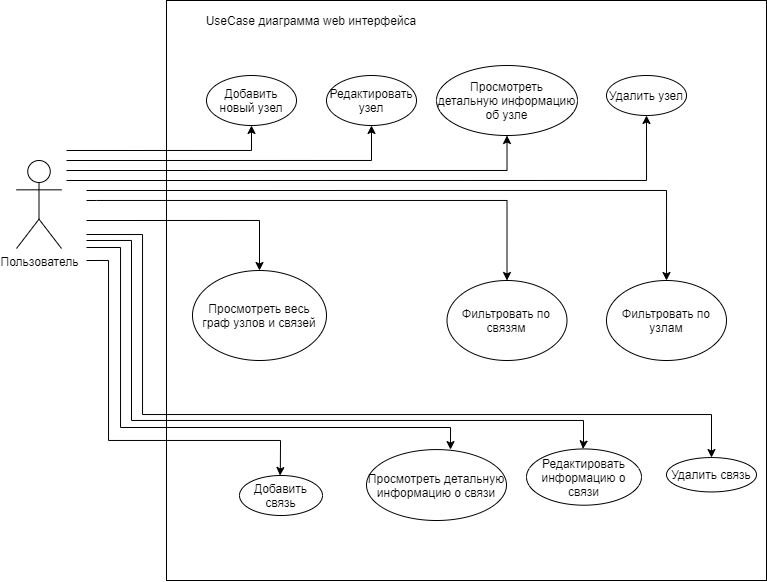

The diagram above was exported from draw.io. Its source (the exported page's mxGraphModel, read from the mxfile embedded in the PNG):
<mxGraphModel dx="981" dy="567" grid="1" gridSize="10" guides="1" tooltips="1" connect="1" arrows="1" fold="1" page="1" pageScale="1" pageWidth="827" pageHeight="1169" math="0" shadow="0">
  <root>
    <mxCell id="0" />
    <mxCell id="1" parent="0" />
    <mxCell id="4o4vuAyVSvSYkRLCL5jA-3" value="" style="rounded=0;whiteSpace=wrap;html=1;" vertex="1" parent="1">
      <mxGeometry x="200" y="110" width="600" height="580" as="geometry" />
    </mxCell>
    <mxCell id="4o4vuAyVSvSYkRLCL5jA-31" value="" style="edgeStyle=orthogonalEdgeStyle;rounded=0;orthogonalLoop=1;jettySize=auto;html=1;entryX=0.5;entryY=1;entryDx=0;entryDy=0;" edge="1" parent="1" target="4o4vuAyVSvSYkRLCL5jA-7">
      <mxGeometry relative="1" as="geometry">
        <mxPoint x="100" y="260" as="sourcePoint" />
        <Array as="points">
          <mxPoint x="100" y="260" />
          <mxPoint x="285" y="260" />
        </Array>
      </mxGeometry>
    </mxCell>
    <mxCell id="4o4vuAyVSvSYkRLCL5jA-32" value="" style="edgeStyle=orthogonalEdgeStyle;rounded=0;orthogonalLoop=1;jettySize=auto;html=1;entryX=0.5;entryY=1;entryDx=0;entryDy=0;" edge="1" parent="1" target="4o4vuAyVSvSYkRLCL5jA-17">
      <mxGeometry relative="1" as="geometry">
        <mxPoint x="100" y="270" as="sourcePoint" />
        <Array as="points">
          <mxPoint x="100" y="270" />
          <mxPoint x="405" y="270" />
        </Array>
      </mxGeometry>
    </mxCell>
    <mxCell id="4o4vuAyVSvSYkRLCL5jA-2" value="UseCase диаграмма web интерфейса" style="text;html=1;strokeColor=none;fillColor=none;align=center;verticalAlign=middle;whiteSpace=wrap;rounded=0;" vertex="1" parent="1">
      <mxGeometry x="220" y="120" width="250" height="20" as="geometry" />
    </mxCell>
    <mxCell id="4o4vuAyVSvSYkRLCL5jA-6" value="Удалить узел" style="ellipse;whiteSpace=wrap;html=1;" vertex="1" parent="1">
      <mxGeometry x="640" y="185" width="80" height="40" as="geometry" />
    </mxCell>
    <mxCell id="4o4vuAyVSvSYkRLCL5jA-7" value="Добавить новый узел" style="ellipse;whiteSpace=wrap;html=1;" vertex="1" parent="1">
      <mxGeometry x="240" y="185" width="90" height="50" as="geometry" />
    </mxCell>
    <mxCell id="4o4vuAyVSvSYkRLCL5jA-17" value="Редактировать узел" style="ellipse;whiteSpace=wrap;html=1;" vertex="1" parent="1">
      <mxGeometry x="360" y="185" width="90" height="50" as="geometry" />
    </mxCell>
    <mxCell id="4o4vuAyVSvSYkRLCL5jA-19" value="Просмотреть&lt;br&gt;детальную информацию об узле" style="ellipse;whiteSpace=wrap;html=1;" vertex="1" parent="1">
      <mxGeometry x="470" y="175" width="141" height="70" as="geometry" />
    </mxCell>
    <mxCell id="4o4vuAyVSvSYkRLCL5jA-35" value="Пользователь" style="shape=umlActor;verticalLabelPosition=bottom;verticalAlign=top;html=1;strokeWidth=1;" vertex="1" parent="1">
      <mxGeometry x="50" y="270" width="45" height="88" as="geometry" />
    </mxCell>
    <mxCell id="4o4vuAyVSvSYkRLCL5jA-39" value="Просмотреть весь граф узлов и связей" style="ellipse;whiteSpace=wrap;html=1;strokeWidth=1;" vertex="1" parent="1">
      <mxGeometry x="226" y="380" width="134" height="90" as="geometry" />
    </mxCell>
    <mxCell id="4o4vuAyVSvSYkRLCL5jA-42" value="Просмотреть детальную информацию о связи" style="ellipse;whiteSpace=wrap;html=1;strokeWidth=1;" vertex="1" parent="1">
      <mxGeometry x="400" y="559.07" width="140" height="70.93" as="geometry" />
    </mxCell>
    <mxCell id="4o4vuAyVSvSYkRLCL5jA-43" value="Добавить связь" style="ellipse;whiteSpace=wrap;html=1;strokeWidth=1;" vertex="1" parent="1">
      <mxGeometry x="273" y="585" width="83" height="40" as="geometry" />
    </mxCell>
    <mxCell id="4o4vuAyVSvSYkRLCL5jA-45" value="Редактировать информацию о связи" style="ellipse;whiteSpace=wrap;html=1;strokeWidth=1;" vertex="1" parent="1">
      <mxGeometry x="560" y="558.45" width="115" height="56.25" as="geometry" />
    </mxCell>
    <mxCell id="4o4vuAyVSvSYkRLCL5jA-46" value="Удалить связь" style="ellipse;whiteSpace=wrap;html=1;strokeWidth=1;" vertex="1" parent="1">
      <mxGeometry x="700" y="567.0600000000001" width="90" height="34.37" as="geometry" />
    </mxCell>
    <mxCell id="4o4vuAyVSvSYkRLCL5jA-48" value="" style="endArrow=classic;html=1;strokeColor=none;" edge="1" parent="1">
      <mxGeometry width="50" height="50" relative="1" as="geometry">
        <mxPoint x="400" y="440" as="sourcePoint" />
        <mxPoint x="450" y="390" as="targetPoint" />
      </mxGeometry>
    </mxCell>
    <mxCell id="4o4vuAyVSvSYkRLCL5jA-50" value="" style="endArrow=classic;html=1;edgeStyle=orthogonalEdgeStyle;jumpStyle=arc;rounded=0;entryX=0.5;entryY=0;entryDx=0;entryDy=0;" edge="1" parent="1">
      <mxGeometry width="50" height="50" relative="1" as="geometry">
        <mxPoint x="120" y="370" as="sourcePoint" />
        <mxPoint x="313.5" y="585" as="targetPoint" />
        <Array as="points">
          <mxPoint x="142" y="370" />
          <mxPoint x="142" y="550" />
          <mxPoint x="314" y="550" />
          <mxPoint x="314" y="575" />
        </Array>
      </mxGeometry>
    </mxCell>
    <mxCell id="4o4vuAyVSvSYkRLCL5jA-52" value="" style="endArrow=classic;html=1;edgeStyle=orthogonalEdgeStyle;jumpStyle=arc;rounded=0;entryX=0.5;entryY=0;entryDx=0;entryDy=0;" edge="1" parent="1">
      <mxGeometry width="50" height="50" relative="1" as="geometry">
        <mxPoint x="120" y="357" as="sourcePoint" />
        <mxPoint x="484" y="559.0700000000002" as="targetPoint" />
        <Array as="points">
          <mxPoint x="154" y="357" />
          <mxPoint x="154" y="537" />
          <mxPoint x="484" y="537" />
        </Array>
      </mxGeometry>
    </mxCell>
    <mxCell id="4o4vuAyVSvSYkRLCL5jA-53" value="" style="endArrow=classic;html=1;edgeStyle=orthogonalEdgeStyle;jumpStyle=arc;rounded=0;entryX=0.5;entryY=0;entryDx=0;entryDy=0;" edge="1" parent="1">
      <mxGeometry width="50" height="50" relative="1" as="geometry">
        <mxPoint x="120" y="350" as="sourcePoint" />
        <mxPoint x="616.5" y="558.45" as="targetPoint" />
        <Array as="points">
          <mxPoint x="165" y="350" />
          <mxPoint x="165" y="530" />
          <mxPoint x="617" y="530" />
          <mxPoint x="617" y="552" />
        </Array>
      </mxGeometry>
    </mxCell>
    <mxCell id="4o4vuAyVSvSYkRLCL5jA-55" value="" style="endArrow=classic;html=1;edgeStyle=orthogonalEdgeStyle;jumpStyle=arc;rounded=0;entryX=0.5;entryY=0;entryDx=0;entryDy=0;" edge="1" parent="1" target="4o4vuAyVSvSYkRLCL5jA-46">
      <mxGeometry width="50" height="50" relative="1" as="geometry">
        <mxPoint x="120" y="344" as="sourcePoint" />
        <mxPoint x="745" y="560" as="targetPoint" />
        <Array as="points">
          <mxPoint x="176" y="344" />
          <mxPoint x="176" y="524" />
          <mxPoint x="745" y="524" />
        </Array>
      </mxGeometry>
    </mxCell>
    <mxCell id="4o4vuAyVSvSYkRLCL5jA-59" value="Фильтровать по узлам" style="ellipse;whiteSpace=wrap;html=1;strokeWidth=1;" vertex="1" parent="1">
      <mxGeometry x="640" y="390" width="120" height="80" as="geometry" />
    </mxCell>
    <mxCell id="4o4vuAyVSvSYkRLCL5jA-60" value="Фильтровать по связям" style="ellipse;whiteSpace=wrap;html=1;strokeWidth=1;" vertex="1" parent="1">
      <mxGeometry x="480.5" y="390" width="120" height="80" as="geometry" />
    </mxCell>
    <mxCell id="4o4vuAyVSvSYkRLCL5jA-61" value="" style="endArrow=classic;html=1;entryX=0.5;entryY=1;entryDx=0;entryDy=0;strokeColor=none;" edge="1" parent="1" target="4o4vuAyVSvSYkRLCL5jA-59">
      <mxGeometry width="50" height="50" relative="1" as="geometry">
        <mxPoint x="130" y="320" as="sourcePoint" />
        <mxPoint x="510" y="350" as="targetPoint" />
        <Array as="points">
          <mxPoint x="560" y="430" />
        </Array>
      </mxGeometry>
    </mxCell>
    <mxCell id="4o4vuAyVSvSYkRLCL5jA-63" value="" style="endArrow=classic;html=1;edgeStyle=orthogonalEdgeStyle;rounded=0;entryX=0.5;entryY=0;entryDx=0;entryDy=0;" edge="1" parent="1" target="4o4vuAyVSvSYkRLCL5jA-59">
      <mxGeometry width="50" height="50" relative="1" as="geometry">
        <mxPoint x="120" y="300" as="sourcePoint" />
        <mxPoint x="600" y="300" as="targetPoint" />
        <Array as="points">
          <mxPoint x="700" y="300" />
        </Array>
      </mxGeometry>
    </mxCell>
    <mxCell id="4o4vuAyVSvSYkRLCL5jA-64" value="" style="endArrow=classic;html=1;edgeStyle=orthogonalEdgeStyle;rounded=0;entryX=0.5;entryY=0;entryDx=0;entryDy=0;" edge="1" parent="1" target="4o4vuAyVSvSYkRLCL5jA-60">
      <mxGeometry width="50" height="50" relative="1" as="geometry">
        <mxPoint x="120" y="310" as="sourcePoint" />
        <mxPoint x="680" y="340" as="targetPoint" />
        <Array as="points">
          <mxPoint x="130" y="310" />
          <mxPoint x="540" y="310" />
          <mxPoint x="540" y="390" />
        </Array>
      </mxGeometry>
    </mxCell>
    <mxCell id="4o4vuAyVSvSYkRLCL5jA-66" value="" style="endArrow=classic;html=1;edgeStyle=orthogonalEdgeStyle;entryX=0.5;entryY=0;entryDx=0;entryDy=0;rounded=0;" edge="1" parent="1" target="4o4vuAyVSvSYkRLCL5jA-39">
      <mxGeometry width="50" height="50" relative="1" as="geometry">
        <mxPoint x="120" y="330" as="sourcePoint" />
        <mxPoint x="510" y="340" as="targetPoint" />
        <Array as="points">
          <mxPoint x="293" y="330" />
        </Array>
      </mxGeometry>
    </mxCell>
    <mxCell id="4o4vuAyVSvSYkRLCL5jA-67" value="" style="endArrow=classic;html=1;entryX=0.5;entryY=1;entryDx=0;entryDy=0;edgeStyle=orthogonalEdgeStyle;rounded=0;" edge="1" parent="1" target="4o4vuAyVSvSYkRLCL5jA-19">
      <mxGeometry width="50" height="50" relative="1" as="geometry">
        <mxPoint x="100" y="280" as="sourcePoint" />
        <mxPoint x="180" y="235" as="targetPoint" />
        <Array as="points">
          <mxPoint x="100" y="280" />
          <mxPoint x="541" y="280" />
        </Array>
      </mxGeometry>
    </mxCell>
    <mxCell id="4o4vuAyVSvSYkRLCL5jA-68" value="" style="endArrow=classic;html=1;entryX=0.5;entryY=1;entryDx=0;entryDy=0;edgeStyle=orthogonalEdgeStyle;rounded=0;" edge="1" parent="1" target="4o4vuAyVSvSYkRLCL5jA-6">
      <mxGeometry width="50" height="50" relative="1" as="geometry">
        <mxPoint x="100" y="290" as="sourcePoint" />
        <mxPoint x="500" y="360" as="targetPoint" />
      </mxGeometry>
    </mxCell>
  </root>
</mxGraphModel>